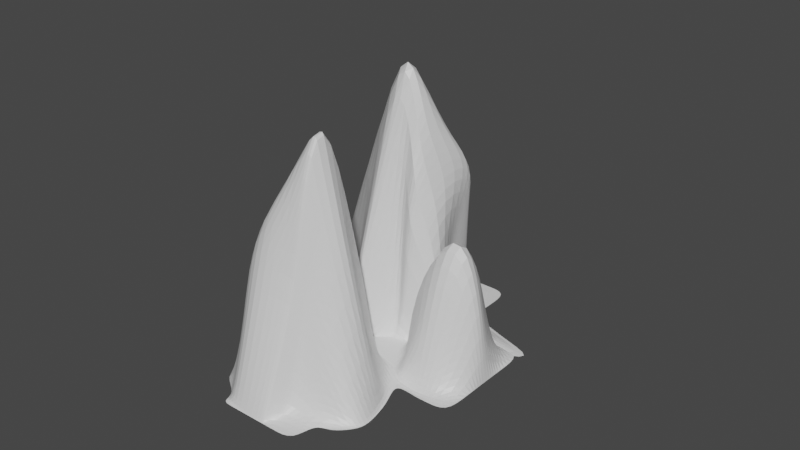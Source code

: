 # Source: rocks_2.blend  (saved by Blender 2.81.16; exported with 4.5.12 LTS)
import bpy
from mathutils import Matrix  # noqa: F401  (used for matrix-valued properties, if any)

bpy.ops.wm.read_factory_settings(use_empty=True)
scene = bpy.context.scene
scene.name = 'Scene'

# ---- collections
col_collection = bpy.data.collections.new('Collection'); scene.collection.children.link(col_collection)

# ---- materials (node trees are filled in below, after node groups)
mat_material = bpy.data.materials.new('Material')
mat_material.alpha_threshold = 0.0
mat_material.use_transparent_shadow = False
mat_material.line_color = (0.0, 0.0, 0.0, 1.0)

# ---- material node trees
mat_material.use_nodes = True; mat_material.node_tree.nodes.clear()
_N = mat_material.node_tree.nodes; _L = mat_material.node_tree.links
n0 = _N.new('ShaderNodeOutputMaterial'); n0.name = 'Material Output'; n0.location = (300, 300)
n1 = _N.new('ShaderNodeBsdfPrincipled'); n1.name = 'Principled BSDF'; n1.location = (10, 300)
n1.distribution = 'GGX'
n1.subsurface_method = 'BURLEY'
n1.inputs[2].default_value = 0.4
n1.inputs[3].default_value = 1.45
n1.inputs[27].default_value = (0.0, 0.0, 0.0, 1.0)
n1.inputs[28].default_value = 1.0
_L.new(n1.outputs[0], n0.inputs[0])
n0.is_active_output = True

# ---- world
world_world = bpy.data.worlds.new('World'); scene.world = world_world
world_world.use_nodes = True; world_world.node_tree.nodes.clear()
_N = world_world.node_tree.nodes; _L = world_world.node_tree.links
n0 = _N.new('ShaderNodeOutputWorld'); n0.name = 'World Output'; n0.location = (300, 300)
n1 = _N.new('ShaderNodeBackground'); n1.name = 'Background'; n1.location = (10, 300)
n1.inputs[0].default_value = (0.05088, 0.05088, 0.05088, 1.0)
_L.new(n1.outputs[0], n0.inputs[0])
n0.is_active_output = True
world_world.color = (0.05088, 0.05088, 0.05088)
world_world.use_sun_shadow = False
world_world.sun_shadow_jitter_overblur = 0.0

# ---- meshes
me_cube = bpy.data.meshes.new('Cube')
me_cube.from_pydata([(0.1459, -1.0, 1.007), (-0.1429, -1.0, 1.0), (-0.4286, -1.0, 1.0), (-0.4286, 1.0, 1.0), (-0.1429, 1.0, 1.0), (0.1429, 1.0, 1.0), (-0.4286, 0.8182, 1.0), (-0.1429, 0.8182, 1.0), (0.1429, 0.8182, 1.0), (-0.8544, 0.7634, 6.492), (0.02137, 0.7224, 5.874), (0.1429, 0.6364, 1.0), (-0.7143, 0.4545, 0.8518), (-0.4286, 0.4545, 11.01), (-0.1429, 0.4545, 11.01), (1.281, 0.4545, 1.0), (0.4286, 0.4545, 1.0), (0.7143, 0.4545, 1.0), (-0.7143, 0.2437, 1.0), (-0.2439, 0.3464, 14.14), (-0.1429, 0.2727, 11.01), (0.1429, 0.2727, 1.0), (0.4286, 0.3858, 1.0), (0.7143, 0.2727, 1.0), (-0.4286, 0.06581, 0.9405), (-0.1429, 0.09091, 1.0), (0.02181, 0.09091, 1.0), (0.4286, 0.09091, 8.151), (0.7143, 0.09091, 1.0), (-0.4286, -0.09091, 1.0), (-0.1429, -0.09091, 1.0), (0.1429, -0.09091, 1.0), (0.3842, -0.186, 0.7322), (0.7143, -0.09091, 1.0), (-0.7143, -0.2727, 1.0), (-0.4286, -0.1296, 1.0), (-0.1429, -0.03391, 1.0), (0.1429, -0.2335, 1.0), (0.4286, -0.2727, 1.0), (0.7143, -0.2727, 1.0), (-0.7143, -0.4545, 1.0), (-0.4286, -0.4545, 8.151), (-0.1429, -0.4545, 12.45), (0.3176, -0.4545, 1.0), (-0.7143, -0.6364, 1.0), (-0.4286, -0.6364, 8.151), (-0.1429, -0.6364, 8.151), (0.3985, -0.6364, 1.006), (-0.7143, -0.8182, 1.0), (-0.4286, -0.998, 1.0), (-0.1429, -1.0, 1.0), (0.1459, -0.8182, 1.007), (-0.02484, -1.0, 1.0), (-0.02484, 1.0, 1.0), (-0.02484, 0.8182, 1.0), (-0.02484, 0.6364, 1.0), (-0.02484, 0.4545, 1.0), (0.2526, 0.2727, 0.9848), (-0.02484, 0.09091, 1.0), (-0.02484, -0.09091, 1.0), (-0.02484, -0.1148, 1.0), (0.08579, -0.4545, 7.719), (-0.02484, -0.6364, 5.197), (-0.02484, -0.8182, 1.0), (-0.5075, -1.0, 1.0), (-0.5075, 1.0, 1.0), (-0.5075, 0.8182, 1.0), (-0.7996, 0.6364, -1.526), (-1.181, 0.4545, 1.0), (-0.5075, 0.09206, 1.0), (-0.5075, 0.09091, 1.0), (-0.5075, -0.09091, 1.0), (-0.5075, -0.1888, 1.0), (-0.5075, -0.4545, 6.176), (-0.6516, -0.6364, 6.176), (-0.5075, -0.9032, 1.0), (0.2385, -0.3636, 1.0), (-0.1429, -0.2122, 6.724), (-0.4286, -0.3636, 4.575), (-0.7143, -0.3636, 1.0), (0.03047, -0.3636, 4.359), (-0.5075, -0.3636, 3.588), (0.3507, -0.7117, 1.006), (-0.1429, -0.7117, 5.187), (-0.4286, -0.8001, 5.187), (-0.7143, -0.7117, 1.0), (-0.02484, -0.7117, 3.458), (-0.5919, -0.7117, 4.031), (0.5442, 0.4545, 1.0), (0.5442, 0.4209, 1.253), (0.6618, 0.09091, 5.362), (0.5442, -0.1936, 1.0), (0.5442, -0.2727, 1.0), (0.7143, 0.1818, 1.0), (0.4485, 0.3909, 4.54), (0.04599, 0.1818, 1.0), (-0.1429, 0.1818, 1.0), (-0.4287, -0.1351, 0.2484), (-0.7143, 0.1795, 1.0), (-0.02484, 0.1818, 1.0), (-0.5075, 0.0639, 0.7543), (0.603, 0.1818, 3.181), (0.2635, 0.6364, 1.0), (0.2635, 0.4545, 1.0), (0.2635, 0.3704, 1.0), (0.04185, 0.09091, 4.018), (0.213, -0.1997, 1.0), (0.2635, -0.2501, 1.0), (0.3644, -0.4545, 1.0), (0.4125, -0.6364, 1.007), (0.2665, -0.8182, 1.007), (0.3187, -0.3636, 1.0), (0.3851, -0.7117, 1.007), (0.2635, 0.2374, 2.509), (0.7143, -2.235e-08, 1.0), (0.3826, -0.09479, 4.335), (0.1429, -7.451e-09, 1.0), (-0.1429, 0.0, 1.0), (-0.4286, 7.451e-09, 1.0), (-0.02484, -7.451e-09, 1.0), (-0.5075, 7.451e-09, 1.0), (0.603, -2.235e-08, 3.181), (0.1527, -7.451e-09, 2.509), (-0.08385, -1.0, 1.0), (-0.08385, 1.0, 1.0), (-0.08385, 0.8182, 1.0), (-0.001734, 0.6794, 3.437), (0.06448, 0.4545, 6.004), (0.197, 0.2075, 5.652), (-0.08385, 0.09091, 1.0), (-0.08385, -0.09091, 1.0), (-0.08385, -0.07438, 1.0), (-0.02854, -0.4545, 10.08), (-0.08385, -0.6364, 6.674), (-0.08385, -0.9092, 1.0), (-0.05619, -0.2879, 5.542), (-0.08385, -0.7117, 4.322), (-0.08385, 0.1818, 1.0), (-0.08385, -3.725e-09, 1.0), (-0.1037, -1.0, 1.0), (-0.1233, -1.0, 1.0), (-0.1233, 1.0, 1.0), (-0.1037, 1.0, 1.0), (-0.1233, 0.8182, 1.0), (-0.1037, 0.8182, 1.0), (0.01373, 0.7081, 5.068), (0.00603, 0.6938, 4.256), (-0.009629, 0.5004, 9.151), (0.1136, 0.7176, 7.685), (-0.027, 0.1369, 9.024), (0.047, 0.08495, 7.198), (-0.1233, 0.09091, 1.0), (-0.1037, 0.09091, 1.0), (-0.1233, -0.09091, 1.0), (-0.1037, -0.09091, 1.0), (-0.1233, -0.04729, 1.0), (-0.1037, -0.06078, 1.0), (-0.1051, -0.4545, 11.67), (-0.06695, -0.4545, 10.88), (-0.1233, -0.6364, 7.662), (-0.1037, -0.6364, 7.17), (-0.1233, -0.9702, 1.0), (-0.1037, -0.9398, 1.0), (-0.1142, -0.2372, 6.333), (-0.08531, -0.2624, 5.939), (-0.1233, -0.7117, 4.901), (-0.1037, -0.7117, 4.613), (-0.1233, 0.1818, 1.0), (-0.1037, 0.1818, 1.0), (-0.1233, -1.232e-09, 1.0), (-0.1037, -2.474e-09, 1.0), (0.4286, 0.5347, 1.0), (0.779, 0.5347, 1.0), (-0.2776, 0.5726, 8.744), (-0.6163, 0.5907, 9.016), (-0.02484, 0.5347, 1.0), (-1.013, 0.5347, -0.1137), (0.5442, 0.5347, 1.0), (0.2635, 0.5347, 1.0), (0.03528, 0.5537, 4.872), (0.0662, 0.7071, 6.173), (0.0006723, 0.592, 7.351)], [], [(112, 82, 51, 110), (165, 83, 50, 161), (83, 84, 49, 50), (87, 85, 48, 75), (108, 43, 47, 109), (157, 42, 46, 159), (42, 41, 45, 46), (73, 40, 44, 74), (111, 76, 43, 108), (163, 77, 42, 157), (77, 78, 41, 42), (81, 79, 40, 73), (91, 32, 38, 92), (106, 31, 37, 107), (153, 30, 36, 155), (30, 29, 35, 36), (121, 115, 32, 91), (122, 116, 31, 106), (169, 117, 30, 153), (117, 118, 29, 30), (101, 94, 27, 90), (113, 95, 26, 105), (167, 96, 25, 151), (96, 97, 24, 25), (88, 16, 22, 89), (103, 15, 21, 104), (147, 14, 20, 149), (14, 13, 19, 20), (68, 12, 18, 69), (177, 171, 16, 88), (178, 172, 15, 103), (181, 173, 14, 147), (173, 174, 13, 14), (143, 7, 10, 145), (7, 6, 9, 10), (141, 4, 7, 143), (4, 3, 6, 7), (161, 50, 1, 140), (50, 49, 2, 1), (51, 63, 52, 0), (5, 53, 54, 8), (8, 54, 55, 11), (172, 175, 56, 15), (15, 56, 57, 21), (95, 99, 58, 26), (116, 119, 59, 31), (31, 59, 60, 37), (76, 80, 61, 43), (43, 61, 62, 47), (82, 86, 63, 51), (49, 75, 64, 2), (3, 65, 66, 6), (6, 66, 67, 9), (174, 176, 68, 13), (13, 68, 69, 19), (118, 120, 71, 29), (29, 71, 72, 35), (78, 81, 73, 41), (41, 73, 74, 45), (84, 87, 75, 49), (35, 72, 81, 78), (37, 60, 80, 76), (72, 34, 79, 81), (36, 35, 78, 77), (155, 36, 77, 163), (107, 37, 76, 111), (45, 74, 87, 84), (47, 62, 86, 82), (74, 44, 85, 87), (46, 45, 84, 83), (159, 46, 83, 165), (109, 47, 82, 112), (17, 88, 89, 23), (93, 101, 90, 28), (114, 121, 91, 33), (33, 91, 92, 39), (23, 89, 101, 93), (19, 69, 100, 97), (21, 57, 99, 95), (69, 18, 98, 100), (20, 19, 97, 96), (149, 20, 96, 167), (104, 21, 95, 113), (89, 22, 94, 101), (22, 104, 113, 94), (171, 178, 103, 16), (16, 103, 104, 22), (94, 113, 105, 27), (115, 122, 106, 32), (32, 106, 107, 38), (27, 105, 122, 115), (28, 90, 121, 114), (24, 70, 120, 118), (26, 58, 119, 116), (25, 24, 118, 117), (151, 25, 117, 169), (105, 26, 116, 122), (90, 27, 115, 121), (58, 129, 138, 119), (57, 128, 137, 99), (62, 133, 136, 86), (60, 131, 135, 80), (63, 134, 123, 52), (53, 124, 125, 54), (54, 125, 126, 55), (175, 179, 127, 56), (56, 127, 128, 57), (99, 137, 129, 58), (119, 138, 130, 59), (59, 130, 131, 60), (80, 135, 132, 61), (61, 132, 133, 62), (86, 136, 134, 63), (129, 152, 170, 138), (152, 151, 169, 170), (128, 150, 168, 137), (150, 149, 167, 168), (133, 160, 166, 136), (160, 159, 165, 166), (131, 156, 164, 135), (156, 155, 163, 164), (134, 162, 139, 123), (162, 161, 140, 139), (124, 142, 144, 125), (142, 141, 143, 144), (125, 144, 146, 126), (144, 143, 145, 146), (179, 180, 148, 127), (180, 181, 147, 148), (127, 148, 150, 128), (148, 147, 149, 150), (137, 168, 152, 129), (168, 167, 151, 152), (138, 170, 154, 130), (170, 169, 153, 154), (130, 154, 156, 131), (154, 153, 155, 156), (135, 164, 158, 132), (164, 163, 157, 158), (132, 158, 160, 133), (158, 157, 159, 160), (136, 166, 162, 134), (166, 165, 161, 162), (146, 145, 181, 180), (126, 146, 180, 179), (55, 126, 179, 175), (9, 67, 176, 174), (11, 55, 175, 172), (10, 9, 174, 173), (145, 10, 173, 181), (102, 11, 172, 178)])
_uv = me_cube.uv_layers.new(name='UVMap')
_uv.uv.foreach_set('vector', [0.7171, 0.714, 0.7321, 0.714, 0.7321, 0.7273, 0.7171, 0.7273, 0.7654, 0.714, 0.7679, 0.714, 0.7679, 0.7273, 0.7654, 0.7273, 0.7679, 0.714, 0.8036, 0.714, 0.8036, 0.7273, 0.7679, 0.7273, 0.8134, 0.714, 0.8393, 0.714, 0.8393, 0.7273, 0.8134, 0.7273, 0.7171, 0.6818, 0.7321, 0.6818, 0.7321, 0.7045, 0.7171, 0.7045, 0.7654, 0.6818, 0.7679, 0.6818, 0.7679, 0.7045, 0.7654, 0.7045, 0.7679, 0.6818, 0.8036, 0.6818, 0.8036, 0.7045, 0.7679, 0.7045, 0.8134, 0.6818, 0.8393, 0.6818, 0.8393, 0.7045, 0.8134, 0.7045, 0.7171, 0.6705, 0.7321, 0.6705, 0.7321, 0.6818, 0.7171, 0.6818, 0.7654, 0.6705, 0.7679, 0.6705, 0.7679, 0.6818, 0.7654, 0.6818, 0.7679, 0.6705, 0.8036, 0.6705, 0.8036, 0.6818, 0.7679, 0.6818, 0.8134, 0.6705, 0.8393, 0.6705, 0.8393, 0.6818, 0.8134, 0.6818, 0.682, 0.6364, 0.6964, 0.6364, 0.6964, 0.6591, 0.682, 0.6591, 0.7171, 0.6364, 0.7321, 0.6364, 0.7321, 0.6591, 0.7171, 0.6591, 0.7654, 0.6364, 0.7679, 0.6364, 0.7679, 0.6591, 0.7654, 0.6591, 0.7679, 0.6364, 0.8036, 0.6364, 0.8036, 0.6591, 0.7679, 0.6591, 0.682, 0.625, 0.6964, 0.625, 0.6964, 0.6364, 0.682, 0.6364, 0.7171, 0.625, 0.7321, 0.625, 0.7321, 0.6364, 0.7171, 0.6364, 0.7654, 0.625, 0.7679, 0.625, 0.7679, 0.6364, 0.7654, 0.6364, 0.7679, 0.625, 0.8036, 0.625, 0.8036, 0.6364, 0.7679, 0.6364, 0.682, 0.6023, 0.6964, 0.6023, 0.6964, 0.6136, 0.682, 0.6136, 0.7171, 0.6023, 0.7321, 0.6023, 0.7321, 0.6136, 0.7171, 0.6136, 0.7654, 0.6023, 0.7679, 0.6023, 0.7679, 0.6136, 0.7654, 0.6136, 0.7679, 0.6023, 0.8036, 0.6023, 0.8036, 0.6136, 0.7679, 0.6136, 0.682, 0.5682, 0.6964, 0.5682, 0.6964, 0.5909, 0.682, 0.5909, 0.7171, 0.5682, 0.7321, 0.5682, 0.7321, 0.5909, 0.7171, 0.5909, 0.7654, 0.5682, 0.7679, 0.5682, 0.7679, 0.5909, 0.7654, 0.5909, 0.7679, 0.5682, 0.8036, 0.5682, 0.8036, 0.5909, 0.7679, 0.5909, 0.8134, 0.5682, 0.8393, 0.5682, 0.8393, 0.5909, 0.8134, 0.5909, 0.682, 0.5582, 0.6964, 0.5582, 0.6964, 0.5682, 0.682, 0.5682, 0.7171, 0.5582, 0.7322, 0.5582, 0.7321, 0.5682, 0.7171, 0.5682, 0.7654, 0.5582, 0.7679, 0.5582, 0.7679, 0.5682, 0.7654, 0.5682, 0.7679, 0.5582, 0.8036, 0.5582, 0.8036, 0.5682, 0.7679, 0.5682, 0.7654, 0.5227, 0.7679, 0.5227, 0.7679, 0.5455, 0.7654, 0.5455, 0.7679, 0.5227, 0.8036, 0.5227, 0.8036, 0.5455, 0.7679, 0.5455, 0.7654, 0.5, 0.7679, 0.5, 0.7679, 0.5227, 0.7654, 0.5227, 0.7679, 0.5, 0.8036, 0.5, 0.8036, 0.5227, 0.7679, 0.5227, 0.7654, 0.7273, 0.7679, 0.7273, 0.7679, 0.75, 0.7654, 0.75, 0.7679, 0.7273, 0.8036, 0.7273, 0.8036, 0.75, 0.7679, 0.75, 0.7321, 0.7273, 0.7531, 0.7273, 0.7531, 0.75, 0.7321, 0.75, 0.7321, 0.5, 0.7531, 0.5, 0.7531, 0.5227, 0.7321, 0.5227, 0.7321, 0.5227, 0.7531, 0.5227, 0.7531, 0.5455, 0.7321, 0.5455, 0.7322, 0.5582, 0.7531, 0.5582, 0.7531, 0.5682, 0.7321, 0.5682, 0.7321, 0.5682, 0.7531, 0.5682, 0.7531, 0.5909, 0.7321, 0.5909, 0.7321, 0.6023, 0.7531, 0.6023, 0.7531, 0.6136, 0.7321, 0.6136, 0.7321, 0.625, 0.7531, 0.625, 0.7531, 0.6364, 0.7321, 0.6364, 0.7321, 0.6364, 0.7531, 0.6364, 0.7531, 0.6591, 0.7321, 0.6591, 0.7321, 0.6705, 0.7531, 0.6705, 0.7531, 0.6818, 0.7321, 0.6818, 0.7321, 0.6818, 0.7531, 0.6818, 0.7531, 0.7045, 0.7321, 0.7045, 0.7321, 0.714, 0.7531, 0.714, 0.7531, 0.7273, 0.7321, 0.7273, 0.8036, 0.7273, 0.8134, 0.7273, 0.8134, 0.75, 0.8036, 0.75, 0.8036, 0.5, 0.8134, 0.5, 0.8134, 0.5227, 0.8036, 0.5227, 0.8036, 0.5227, 0.8134, 0.5227, 0.8134, 0.5455, 0.8036, 0.5455, 0.8036, 0.5582, 0.8135, 0.5581, 0.8134, 0.5682, 0.8036, 0.5682, 0.8036, 0.5682, 0.8134, 0.5682, 0.8134, 0.5909, 0.8036, 0.5909, 0.8036, 0.625, 0.8134, 0.625, 0.8134, 0.6364, 0.8036, 0.6364, 0.8036, 0.6364, 0.8134, 0.6364, 0.8134, 0.6591, 0.8036, 0.6591, 0.8036, 0.6705, 0.8134, 0.6705, 0.8134, 0.6818, 0.8036, 0.6818, 0.8036, 0.6818, 0.8134, 0.6818, 0.8134, 0.7045, 0.8036, 0.7045, 0.8036, 0.714, 0.8134, 0.714, 0.8134, 0.7273, 0.8036, 0.7273, 0.8036, 0.6591, 0.8134, 0.6591, 0.8134, 0.6705, 0.8036, 0.6705, 0.7321, 0.6591, 0.7531, 0.6591, 0.7531, 0.6705, 0.7321, 0.6705, 0.8134, 0.6591, 0.8393, 0.6591, 0.8393, 0.6705, 0.8134, 0.6705, 0.7679, 0.6591, 0.8036, 0.6591, 0.8036, 0.6705, 0.7679, 0.6705, 0.7654, 0.6591, 0.7679, 0.6591, 0.7679, 0.6705, 0.7654, 0.6705, 0.7171, 0.6591, 0.7321, 0.6591, 0.7321, 0.6705, 0.7171, 0.6705, 0.8036, 0.7045, 0.8134, 0.7045, 0.8134, 0.714, 0.8036, 0.714, 0.7321, 0.7045, 0.7531, 0.7045, 0.7531, 0.714, 0.7321, 0.714, 0.8134, 0.7045, 0.8393, 0.7045, 0.8393, 0.714, 0.8134, 0.714, 0.7679, 0.7045, 0.8036, 0.7045, 0.8036, 0.714, 0.7679, 0.714, 0.7654, 0.7045, 0.7679, 0.7045, 0.7679, 0.714, 0.7654, 0.714, 0.7171, 0.7045, 0.7321, 0.7045, 0.7321, 0.714, 0.7171, 0.714, 0.6607, 0.5682, 0.682, 0.5682, 0.682, 0.5909, 0.6607, 0.5909, 0.6607, 0.6023, 0.682, 0.6023, 0.682, 0.6136, 0.6607, 0.6136, 0.6607, 0.625, 0.682, 0.625, 0.682, 0.6364, 0.6607, 0.6364, 0.6607, 0.6364, 0.682, 0.6364, 0.682, 0.6591, 0.6607, 0.6591, 0.6607, 0.5909, 0.682, 0.5909, 0.682, 0.6023, 0.6607, 0.6023, 0.8036, 0.5909, 0.8134, 0.5909, 0.8134, 0.6023, 0.8036, 0.6023, 0.7321, 0.5909, 0.7531, 0.5909, 0.7531, 0.6023, 0.7321, 0.6023, 0.8134, 0.5909, 0.8393, 0.5909, 0.8393, 0.6023, 0.8134, 0.6023, 0.7679, 0.5909, 0.8036, 0.5909, 0.8036, 0.6023, 0.7679, 0.6023, 0.7654, 0.5909, 0.7679, 0.5909, 0.7679, 0.6023, 0.7654, 0.6023, 0.7171, 0.5909, 0.7321, 0.5909, 0.7321, 0.6023, 0.7171, 0.6023, 0.682, 0.5909, 0.6964, 0.5909, 0.6964, 0.6023, 0.682, 0.6023, 0.6964, 0.5909, 0.7171, 0.5909, 0.7171, 0.6023, 0.6964, 0.6023, 0.6964, 0.5582, 0.7171, 0.5582, 0.7171, 0.5682, 0.6964, 0.5682, 0.6964, 0.5682, 0.7171, 0.5682, 0.7171, 0.5909, 0.6964, 0.5909, 0.6964, 0.6023, 0.7171, 0.6023, 0.7171, 0.6136, 0.6964, 0.6136, 0.6964, 0.625, 0.7171, 0.625, 0.7171, 0.6364, 0.6964, 0.6364, 0.6964, 0.6364, 0.7171, 0.6364, 0.7171, 0.6591, 0.6964, 0.6591, 0.6964, 0.6136, 0.7171, 0.6136, 0.7171, 0.625, 0.6964, 0.625, 0.6607, 0.6136, 0.682, 0.6136, 0.682, 0.625, 0.6607, 0.625, 0.8036, 0.6136, 0.8134, 0.6136, 0.8134, 0.625, 0.8036, 0.625, 0.7321, 0.6136, 0.7531, 0.6136, 0.7531, 0.625, 0.7321, 0.625, 0.7679, 0.6136, 0.8036, 0.6136, 0.8036, 0.625, 0.7679, 0.625, 0.7654, 0.6136, 0.7679, 0.6136, 0.7679, 0.625, 0.7654, 0.625, 0.7171, 0.6136, 0.7321, 0.6136, 0.7321, 0.625, 0.7171, 0.625, 0.682, 0.6136, 0.6964, 0.6136, 0.6964, 0.625, 0.682, 0.625, 0.7531, 0.6136, 0.7605, 0.6136, 0.7605, 0.625, 0.7531, 0.625, 0.7531, 0.5909, 0.7605, 0.5909, 0.7605, 0.6023, 0.7531, 0.6023, 0.7531, 0.7045, 0.7605, 0.7045, 0.7605, 0.714, 0.7531, 0.714, 0.7531, 0.6591, 0.7605, 0.6591, 0.7605, 0.6705, 0.7531, 0.6705, 0.7531, 0.7273, 0.7605, 0.7273, 0.7605, 0.75, 0.7531, 0.75, 0.7531, 0.5, 0.7605, 0.5, 0.7605, 0.5227, 0.7531, 0.5227, 0.7531, 0.5227, 0.7605, 0.5227, 0.7605, 0.5455, 0.7531, 0.5455, 0.7531, 0.5582, 0.7605, 0.5582, 0.7605, 0.5682, 0.7531, 0.5682, 0.7531, 0.5682, 0.7605, 0.5682, 0.7605, 0.5909, 0.7531, 0.5909, 0.7531, 0.6023, 0.7605, 0.6023, 0.7605, 0.6136, 0.7531, 0.6136, 0.7531, 0.625, 0.7605, 0.625, 0.7605, 0.6364, 0.7531, 0.6364, 0.7531, 0.6364, 0.7605, 0.6364, 0.7605, 0.6591, 0.7531, 0.6591, 0.7531, 0.6705, 0.7605, 0.6705, 0.7605, 0.6818, 0.7531, 0.6818, 0.7531, 0.6818, 0.7605, 0.6818, 0.7605, 0.7045, 0.7531, 0.7045, 0.7531, 0.714, 0.7605, 0.714, 0.7605, 0.7273, 0.7531, 0.7273, 0.7605, 0.6136, 0.763, 0.6136, 0.763, 0.625, 0.7605, 0.625, 0.763, 0.6136, 0.7654, 0.6136, 0.7654, 0.625, 0.763, 0.625, 0.7605, 0.5909, 0.763, 0.5909, 0.763, 0.6023, 0.7605, 0.6023, 0.763, 0.5909, 0.7654, 0.5909, 0.7654, 0.6023, 0.763, 0.6023, 0.7605, 0.7045, 0.763, 0.7045, 0.763, 0.714, 0.7605, 0.714, 0.763, 0.7045, 0.7654, 0.7045, 0.7654, 0.714, 0.763, 0.714, 0.7605, 0.6591, 0.763, 0.6591, 0.763, 0.6705, 0.7605, 0.6705, 0.763, 0.6591, 0.7654, 0.6591, 0.7654, 0.6705, 0.763, 0.6705, 0.7605, 0.7273, 0.763, 0.7273, 0.763, 0.75, 0.7605, 0.75, 0.763, 0.7273, 0.7654, 0.7273, 0.7654, 0.75, 0.763, 0.75, 0.7605, 0.5, 0.763, 0.5, 0.763, 0.5227, 0.7605, 0.5227, 0.763, 0.5, 0.7654, 0.5, 0.7654, 0.5227, 0.763, 0.5227, 0.7605, 0.5227, 0.763, 0.5227, 0.763, 0.5455, 0.7605, 0.5455, 0.763, 0.5227, 0.7654, 0.5227, 0.7654, 0.5455, 0.763, 0.5455, 0.7605, 0.5582, 0.763, 0.5582, 0.763, 0.5682, 0.7605, 0.5682, 0.763, 0.5582, 0.7654, 0.5582, 0.7654, 0.5682, 0.763, 0.5682, 0.7605, 0.5682, 0.763, 0.5682, 0.763, 0.5909, 0.7605, 0.5909, 0.763, 0.5682, 0.7654, 0.5682, 0.7654, 0.5909, 0.763, 0.5909, 0.7605, 0.6023, 0.763, 0.6023, 0.763, 0.6136, 0.7605, 0.6136, 0.763, 0.6023, 0.7654, 0.6023, 0.7654, 0.6136, 0.763, 0.6136, 0.7605, 0.625, 0.763, 0.625, 0.763, 0.6364, 0.7605, 0.6364, 0.763, 0.625, 0.7654, 0.625, 0.7654, 0.6364, 0.763, 0.6364, 0.7605, 0.6364, 0.763, 0.6364, 0.763, 0.6591, 0.7605, 0.6591, 0.763, 0.6364, 0.7654, 0.6364, 0.7654, 0.6591, 0.763, 0.6591, 0.7605, 0.6705, 0.763, 0.6705, 0.763, 0.6818, 0.7605, 0.6818, 0.763, 0.6705, 0.7654, 0.6705, 0.7654, 0.6818, 0.763, 0.6818, 0.7605, 0.6818, 0.763, 0.6818, 0.763, 0.7045, 0.7605, 0.7045, 0.763, 0.6818, 0.7654, 0.6818, 0.7654, 0.7045, 0.763, 0.7045, 0.7605, 0.714, 0.763, 0.714, 0.763, 0.7273, 0.7605, 0.7273, 0.763, 0.714, 0.7654, 0.714, 0.7654, 0.7273, 0.763, 0.7273, 0.763, 0.5455, 0.7654, 0.5455, 0.7654, 0.5582, 0.763, 0.5582, 0.7605, 0.5455, 0.763, 0.5455, 0.763, 0.5582, 0.7605, 0.5582, 0.7531, 0.5455, 0.7605, 0.5455, 0.7605, 0.5582, 0.7531, 0.5582, 0.8036, 0.5455, 0.8134, 0.5455, 0.8135, 0.5581, 0.8036, 0.5582, 0.7321, 0.5455, 0.7531, 0.5455, 0.7531, 0.5582, 0.7322, 0.5582, 0.7679, 0.5455, 0.8036, 0.5455, 0.8036, 0.5582, 0.7679, 0.5582, 0.7654, 0.5455, 0.7679, 0.5455, 0.7679, 0.5582, 0.7654, 0.5582, 0.7171, 0.5455, 0.7321, 0.5455, 0.7322, 0.5582, 0.7171, 0.5582])
me_cube.materials.append(mat_material)
me_cube.use_remesh_preserve_volume = False
me_cube.use_remesh_preserve_attributes = False
me_cube.use_mirror_vertex_groups = False
me_cube.update()

# ---- objects
ob_cube = bpy.data.objects.new('Cube', me_cube)

# ---- transforms, parenting, visibility, modifiers, constraints
ob_cube.location = (0.0, 0.0, 0.0)
ob_cube.scale = (7.65, 9.1, 1.5)
ob_cube.lock_rotations_4d = False
ob_cube.empty_display_type = 'ARROWS'
ob_cube.lineart.crease_threshold = 0.0
_m = ob_cube.modifiers.new('Subdivision', 'SUBSURF')
_m.uv_smooth = 'PRESERVE_CORNERS'
_m.show_only_control_edges = False

# ---- collection membership
col_collection.objects.link(ob_cube)

# ---- scene / render settings (as saved in the file)
scene.frame_start = 1; scene.frame_end = 250; scene.frame_set(1)
scene.render.engine = 'BLENDER_EEVEE_NEXT'
scene.cycles.use_denoising = False
scene.cycles.samples = 128
scene.cycles.sampling_pattern = 'TABULATED_SOBOL'
scene.cycles.use_adaptive_sampling = False
scene.cycles.use_light_tree = False
scene.view_settings.view_transform = 'Filmic'
bpy.context.view_layer.update()

# ---- added for rendering (the .blend has no active camera and no usable light): camera, sun
cam_auto = bpy.data.cameras.new('AutoCamera')
cam_auto.lens = 50.0
cam_auto.sensor_width = 36.0
cam_auto.clip_end = 1000.0
ob_auto_camera = bpy.data.objects.new('AutoCamera', cam_auto)
scene.collection.objects.link(ob_auto_camera)
ob_auto_camera.location = (32.9361, -39.0685, 35.5046)
ob_auto_camera.rotation_euler = (1.09748, -7.21219e-08, 0.694738)
scene.camera = ob_auto_camera
light_auto_sun = bpy.data.lights.new('AutoSun', 'SUN')
light_auto_sun.energy = 3.0
light_auto_sun.angle = 0.0523599
ob_auto_sun = bpy.data.objects.new('AutoSun', light_auto_sun)
scene.collection.objects.link(ob_auto_sun)
ob_auto_sun.rotation_euler = (0.872665, 0.174533, 0.523599)
bpy.context.view_layer.update()
